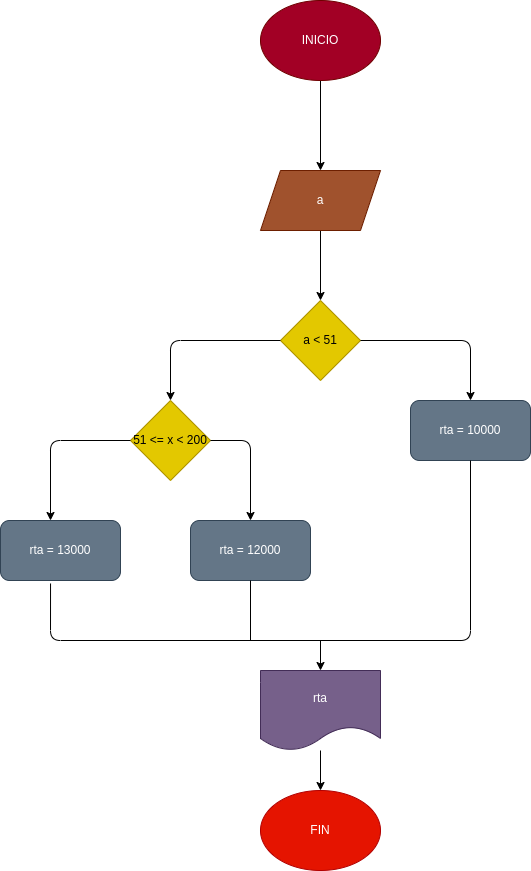

The diagram above was exported from draw.io. Its source (the exported page's mxGraphModel, read from the mxfile embedded in the PNG):
<mxGraphModel dx="1423" dy="461" grid="1" gridSize="10" guides="1" tooltips="1" connect="1" arrows="1" fold="1" page="1" pageScale="1" pageWidth="827" pageHeight="1169" math="0" shadow="0">
  <root>
    <mxCell id="0" />
    <mxCell id="1" parent="0" />
    <mxCell id="4" value="" style="edgeStyle=none;html=1;" edge="1" parent="1" source="2" target="3">
      <mxGeometry relative="1" as="geometry" />
    </mxCell>
    <mxCell id="2" value="INICIO" style="ellipse;whiteSpace=wrap;html=1;fillColor=#a20025;fontColor=#ffffff;strokeColor=#6F0000;" vertex="1" parent="1">
      <mxGeometry x="250" y="200" width="120" height="80" as="geometry" />
    </mxCell>
    <mxCell id="6" value="" style="edgeStyle=none;html=1;" edge="1" parent="1" source="3" target="5">
      <mxGeometry relative="1" as="geometry" />
    </mxCell>
    <mxCell id="3" value="a" style="shape=parallelogram;perimeter=parallelogramPerimeter;whiteSpace=wrap;html=1;fixedSize=1;fillColor=#a0522d;fontColor=#ffffff;strokeColor=#6D1F00;" vertex="1" parent="1">
      <mxGeometry x="250" y="370" width="120" height="60" as="geometry" />
    </mxCell>
    <mxCell id="5" value="a &amp;lt; 51" style="rhombus;whiteSpace=wrap;html=1;fillColor=#e3c800;fontColor=#000000;strokeColor=#B09500;" vertex="1" parent="1">
      <mxGeometry x="270" y="500" width="80" height="80" as="geometry" />
    </mxCell>
    <mxCell id="7" value="" style="endArrow=classic;html=1;exitX=0;exitY=0.5;exitDx=0;exitDy=0;" edge="1" parent="1" source="5">
      <mxGeometry width="50" height="50" relative="1" as="geometry">
        <mxPoint x="280" y="530" as="sourcePoint" />
        <mxPoint x="160" y="600" as="targetPoint" />
        <Array as="points">
          <mxPoint x="160" y="540" />
        </Array>
      </mxGeometry>
    </mxCell>
    <mxCell id="8" value="51 &amp;lt;= x &amp;lt; 200" style="rhombus;whiteSpace=wrap;html=1;fillColor=#e3c800;fontColor=#000000;strokeColor=#B09500;" vertex="1" parent="1">
      <mxGeometry x="120" y="600" width="80" height="80" as="geometry" />
    </mxCell>
    <mxCell id="9" value="rta = 10000" style="rounded=1;whiteSpace=wrap;html=1;fillColor=#647687;fontColor=#ffffff;strokeColor=#314354;" vertex="1" parent="1">
      <mxGeometry x="400" y="600" width="120" height="60" as="geometry" />
    </mxCell>
    <mxCell id="10" value="" style="endArrow=classic;html=1;exitX=1;exitY=0.5;exitDx=0;exitDy=0;entryX=0.5;entryY=0;entryDx=0;entryDy=0;" edge="1" parent="1" source="5" target="9">
      <mxGeometry width="50" height="50" relative="1" as="geometry">
        <mxPoint x="280" y="580" as="sourcePoint" />
        <mxPoint x="330" y="530" as="targetPoint" />
        <Array as="points">
          <mxPoint x="460" y="540" />
        </Array>
      </mxGeometry>
    </mxCell>
    <mxCell id="11" value="" style="endArrow=classic;html=1;exitX=1;exitY=0.5;exitDx=0;exitDy=0;" edge="1" parent="1" source="8">
      <mxGeometry width="50" height="50" relative="1" as="geometry">
        <mxPoint x="280" y="690" as="sourcePoint" />
        <mxPoint x="240" y="720" as="targetPoint" />
        <Array as="points">
          <mxPoint x="240" y="640" />
        </Array>
      </mxGeometry>
    </mxCell>
    <mxCell id="12" value="" style="endArrow=classic;html=1;exitX=0;exitY=0.5;exitDx=0;exitDy=0;" edge="1" parent="1" source="8">
      <mxGeometry width="50" height="50" relative="1" as="geometry">
        <mxPoint x="110" y="640" as="sourcePoint" />
        <mxPoint x="40" y="720" as="targetPoint" />
        <Array as="points">
          <mxPoint x="40" y="640" />
        </Array>
      </mxGeometry>
    </mxCell>
    <mxCell id="13" value="rta = 12000" style="rounded=1;whiteSpace=wrap;html=1;fillColor=#647687;fontColor=#ffffff;strokeColor=#314354;" vertex="1" parent="1">
      <mxGeometry x="180" y="720" width="120" height="60" as="geometry" />
    </mxCell>
    <mxCell id="14" value="rta = 13000" style="rounded=1;whiteSpace=wrap;html=1;fillColor=#647687;fontColor=#ffffff;strokeColor=#314354;" vertex="1" parent="1">
      <mxGeometry x="-10" y="720" width="120" height="60" as="geometry" />
    </mxCell>
    <mxCell id="15" value="" style="endArrow=none;html=1;exitX=0.417;exitY=1.05;exitDx=0;exitDy=0;exitPerimeter=0;entryX=0.5;entryY=1;entryDx=0;entryDy=0;" edge="1" parent="1" source="14" target="9">
      <mxGeometry width="50" height="50" relative="1" as="geometry">
        <mxPoint x="280" y="790" as="sourcePoint" />
        <mxPoint x="330" y="740" as="targetPoint" />
        <Array as="points">
          <mxPoint x="40" y="840" />
          <mxPoint x="460" y="840" />
        </Array>
      </mxGeometry>
    </mxCell>
    <mxCell id="18" value="" style="endArrow=none;html=1;exitX=0.5;exitY=1;exitDx=0;exitDy=0;" edge="1" parent="1" source="13">
      <mxGeometry width="50" height="50" relative="1" as="geometry">
        <mxPoint x="280" y="790" as="sourcePoint" />
        <mxPoint x="240" y="840" as="targetPoint" />
      </mxGeometry>
    </mxCell>
    <mxCell id="19" value="" style="endArrow=classic;html=1;" edge="1" parent="1" target="20">
      <mxGeometry width="50" height="50" relative="1" as="geometry">
        <mxPoint x="310" y="840" as="sourcePoint" />
        <mxPoint x="310" y="870" as="targetPoint" />
      </mxGeometry>
    </mxCell>
    <mxCell id="23" value="" style="edgeStyle=none;html=1;" edge="1" parent="1" source="20" target="22">
      <mxGeometry relative="1" as="geometry" />
    </mxCell>
    <mxCell id="20" value="rta" style="shape=document;whiteSpace=wrap;html=1;boundedLbl=1;fillColor=#76608a;fontColor=#ffffff;strokeColor=#432D57;" vertex="1" parent="1">
      <mxGeometry x="250" y="870" width="120" height="80" as="geometry" />
    </mxCell>
    <mxCell id="22" value="FIN" style="ellipse;whiteSpace=wrap;html=1;fillColor=#e51400;fontColor=#ffffff;strokeColor=#B20000;" vertex="1" parent="1">
      <mxGeometry x="250" y="990" width="120" height="80" as="geometry" />
    </mxCell>
  </root>
</mxGraphModel>